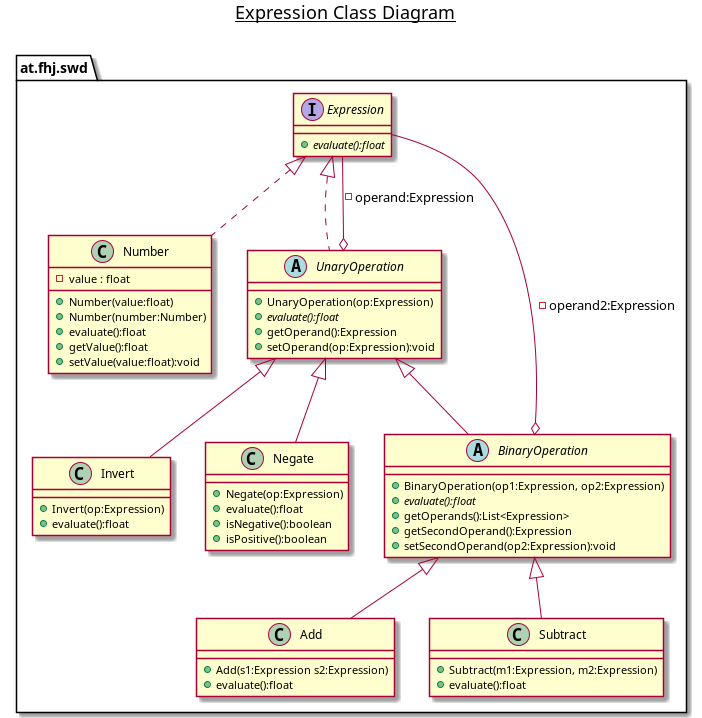

The diagram above was rendered by PlantUML. Its source (embedded in the PNG):
@startuml

title __Expression Class Diagram__\n

  namespace at.fhj.swd {
    class at.fhj.swd.Add {
        + Add(s1:Expression s2:Expression)
        + evaluate():float
    }
  }
  

  namespace at.fhj.swd {
    abstract class at.fhj.swd.BinaryOperation {
        + BinaryOperation(op1:Expression, op2:Expression)
        {abstract} + evaluate():float
        + getOperands():List<Expression>
        + getSecondOperand():Expression
        + setSecondOperand(op2:Expression):void
    }
  }
  

  namespace at.fhj.swd {
    interface at.fhj.swd.Expression {
        {abstract} + evaluate():float
    }
  }
  

  namespace at.fhj.swd {
    class at.fhj.swd.Invert {
        + Invert(op:Expression)
        + evaluate():float
    }
  }
  

  namespace at.fhj.swd {
    class at.fhj.swd.Negate {
        + Negate(op:Expression)
        + evaluate():float
        + isNegative():boolean
        + isPositive():boolean
    }
  }
  

  namespace at.fhj.swd {
    class at.fhj.swd.Number {
        - value : float
        + Number(value:float)
        + Number(number:Number)
        + evaluate():float
        + getValue():float
        + setValue(value:float):void
    }
  }
  

  namespace at.fhj.swd {
    class at.fhj.swd.Subtract {
        + Subtract(m1:Expression, m2:Expression)
        + evaluate():float
    }
  }
  

  namespace at.fhj.swd {
    abstract class at.fhj.swd.UnaryOperation {
        + UnaryOperation(op:Expression)
        {abstract} + evaluate():float
        + getOperand():Expression
        + setOperand(op:Expression):void
    }
  }
  

  at.fhj.swd.Add -up-|> at.fhj.swd.BinaryOperation
  at.fhj.swd.BinaryOperation -up-|> at.fhj.swd.UnaryOperation
  at.fhj.swd.BinaryOperation o-- at.fhj.swd.Expression : -operand2:Expression
  at.fhj.swd.Invert -up-|> at.fhj.swd.UnaryOperation
  at.fhj.swd.Negate -up-|> at.fhj.swd.UnaryOperation
  at.fhj.swd.Number .up.|> at.fhj.swd.Expression
  at.fhj.swd.Subtract -up-|> at.fhj.swd.BinaryOperation
  at.fhj.swd.UnaryOperation .up.|> at.fhj.swd.Expression
  at.fhj.swd.UnaryOperation o-- at.fhj.swd.Expression : -operand:Expression


@enduml